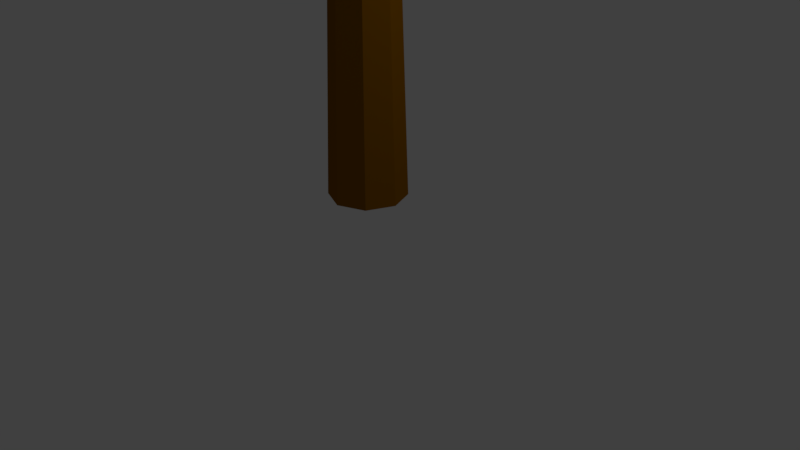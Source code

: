 # Source: CharacterTutorial.blend  (saved by Blender 2.79.0; exported with 4.5.12 LTS)
import bpy
from mathutils import Matrix  # noqa: F401  (used for matrix-valued properties, if any)

bpy.ops.wm.read_factory_settings(use_empty=True)
scene = bpy.context.scene
scene.name = 'Scene'

# ---- collections
col_collection_1 = bpy.data.collections.new('Collection 1'); scene.collection.children.link(col_collection_1)
col_collection_6 = bpy.data.collections.new('Collection 6'); scene.collection.children.link(col_collection_6)
col_collection_6.hide_render = True
col_collection_6.hide_viewport = True

# ---- materials (node trees are filled in below, after node groups)
mat_evergreen = bpy.data.materials.new('Evergreen')
mat_evergreen.alpha_threshold = 0.0
mat_evergreen.use_transparent_shadow = False
mat_evergreen.diffuse_color = (0.005914, 0.2395, 0.02316, 1.0)
mat_evergreen.roughness = 0.5
mat_evergreen.specular_intensity = 0.0
mat_evergreen_001 = bpy.data.materials.new('Evergreen.001')
mat_evergreen_001.alpha_threshold = 0.0
mat_evergreen_001.use_transparent_shadow = False
mat_evergreen_001.diffuse_color = (0.2598, 0.09823, 0.0001054, 1.0)
mat_evergreen_001.roughness = 0.5
mat_evergreen_001.specular_intensity = 0.0

# ---- material node trees

# ---- world
world_world = bpy.data.worlds.new('World'); scene.world = world_world
world_world.color = (0.05088, 0.05088, 0.05088)
world_world.use_sun_shadow = False
world_world.sun_shadow_jitter_overblur = 0.0
world_world.cycles.sampling_method = 'MANUAL'

# ---- cameras
cam_camera = bpy.data.cameras.new('Camera')
cam_camera.clip_end = 100.0
cam_camera.lens = 35.0
cam_camera.sensor_width = 32.0
cam_camera.sensor_height = 18.0
cam_camera.ortho_scale = 7.314
cam_camera.dof.focus_distance = 0.0
cam_camera.dof.aperture_fstop = 128.0

# ---- lights
light_lamp = bpy.data.lights.new('Lamp', 'POINT')
light_lamp.transmission_factor = 0.0
light_lamp.cutoff_distance = 30.0
light_lamp.energy = 100.0
light_lamp.shadow_buffer_clip_start = 1.001
light_lamp.shadow_soft_size = 0.1
light_lamp.shadow_maximum_resolution = 0.006
light_lamp.use_absolute_resolution = True

# ---- meshes
me_icosphere_003 = bpy.data.meshes.new('Icosphere.003')
me_icosphere_003.from_pydata([(0.01454, 0.01006, -0.9728), (0.8066, -0.6671, -0.4691), (-0.2396, -0.9656, -0.4995), (-1.011, 0.06853, -0.4888), (-0.349, 0.9487, -0.5142), (0.622, 0.4631, -0.3604), (0.2142, -0.7806, 0.3487), (-0.7432, -0.523, 0.4539), (-0.7514, 0.5381, 0.5509), (0.2797, 0.8814, 0.4457), (1.019, -0.1197, 0.4784), (0.0071, -0.002778, 0.977), (-0.1645, -0.4998, -0.855), (0.4453, -0.3269, -0.8628), (0.2339, -0.7325, -0.5275), (0.9239, -0.0568, -0.639), (0.4638, 0.2573, -0.9681), (-0.4656, -0.01884, -0.8043), (-0.7835, -0.504, -0.5303), (-0.2023, 0.4133, -0.7854), (-0.6142, 0.5193, -0.4822), (0.21, 0.9172, -0.6629), (0.9078, -0.285, 0.0368), (1.016, 0.3133, -0.03795), (0.07227, -1.172, 0.01669), (0.591, -0.8321, 0.01638), (-0.9414, -0.3076, 0.007273), (-0.6941, -0.8987, 0.05408), (-0.6211, 0.8293, 0.03693), (-0.8755, 0.2766, -0.01149), (0.5858, 0.8042, 0.001713), (-0.04053, 0.8957, -0.009688), (0.6781, -0.4418, 0.3967), (-0.1807, -0.687, 0.5228), (-0.8305, -0.01898, 0.4752), (-0.2594, 0.8686, 0.5611), (0.6842, 0.48, 0.5046), (0.09038, -0.4824, 0.7768), (0.498, -0.04155, 0.7852), (-0.4255, -0.309, 0.8508), (-0.3979, 0.4106, 0.9949), (0.1633, 0.4977, 0.8493)], [], [(0, 13, 12), (1, 13, 15), (0, 12, 17), (0, 17, 19), (0, 19, 16), (1, 15, 22), (2, 14, 24), (3, 18, 26), (4, 20, 28), (5, 21, 30), (1, 22, 25), (2, 24, 27), (3, 26, 29), (4, 28, 31), (5, 30, 23), (6, 32, 37), (7, 33, 39), (8, 34, 40), (9, 35, 41), (10, 36, 38), (38, 41, 11), (38, 36, 41), (36, 9, 41), (41, 40, 11), (41, 35, 40), (35, 8, 40), (40, 39, 11), (40, 34, 39), (34, 7, 39), (39, 37, 11), (39, 33, 37), (33, 6, 37), (37, 38, 11), (37, 32, 38), (32, 10, 38), (23, 36, 10), (23, 30, 36), (30, 9, 36), (31, 35, 9), (31, 28, 35), (28, 8, 35), (29, 34, 8), (29, 26, 34), (26, 7, 34), (27, 33, 7), (27, 24, 33), (24, 6, 33), (25, 32, 6), (25, 22, 32), (22, 10, 32), (30, 31, 9), (30, 21, 31), (21, 4, 31), (28, 29, 8), (28, 20, 29), (20, 3, 29), (26, 27, 7), (26, 18, 27), (18, 2, 27), (24, 25, 6), (24, 14, 25), (14, 1, 25), (22, 23, 10), (22, 15, 23), (15, 5, 23), (16, 21, 5), (16, 19, 21), (19, 4, 21), (19, 20, 4), (19, 17, 20), (17, 3, 20), (17, 18, 3), (17, 12, 18), (12, 2, 18), (15, 16, 5), (15, 13, 16), (13, 0, 16), (12, 14, 2), (12, 13, 14), (13, 1, 14)])
me_icosphere_003.materials.append(mat_evergreen)
me_icosphere_003.use_remesh_preserve_volume = False
me_icosphere_003.use_remesh_preserve_attributes = False
me_icosphere_003.use_mirror_vertex_groups = False
me_icosphere_003.update()
me_icosphere_002 = bpy.data.meshes.new('Icosphere.002')
me_icosphere_002.from_pydata([(-0.006886, -0.004767, -1.013), (0.6843, -0.4587, -0.4369), (-0.2938, -0.7962, -0.4225), (-0.8391, -0.03246, -0.4275), (-0.242, 0.8042, -0.4155), (0.7717, 0.5554, -0.4883), (0.3058, -0.8838, 0.4939), (-0.7143, -0.527, 0.4441), (-0.7104, 0.5199, 0.3981), (0.2748, 0.8361, 0.4479), (0.8354, 0.0567, 0.4324), (-0.003363, 0.001316, 1.011), (-0.1615, -0.5001, -0.8486), (0.4159, -0.3006, -0.8449), (0.2766, -0.8453, -0.5249), (0.816, 0.0269, -0.4721), (0.4071, 0.3335, -0.795), (-0.5542, 0.008923, -0.8726), (-0.6431, -0.4981, -0.5236), (-0.1436, 0.5411, -0.8816), (-0.7233, 0.4909, -0.5464), (0.2879, 0.7577, -0.4608), (0.9716, -0.3204, -0.01743), (0.9201, 0.307, 0.01798), (-0.03423, -0.9186, -0.007906), (0.5862, -0.7981, -0.00776), (-0.9556, -0.3097, -0.003445), (-0.5374, -0.7665, -0.02562), (-0.572, 0.7994, -0.01749), (-0.9869, 0.3243, 0.005445), (0.5887, 0.8113, -0.0008116), (0.0192, 1.049, 0.004589), (0.693, -0.5276, 0.5868), (-0.3018, -0.8668, 0.5271), (-0.8602, 0.008992, 0.5497), (-0.2645, 0.7808, 0.509), (0.6901, 0.5095, 0.5357), (0.1966, -0.5083, 0.8856), (0.5389, 0.01968, 0.8816), (-0.4252, -0.309, 0.8506), (-0.4383, 0.2609, 0.7823), (0.1621, 0.5011, 0.8513)], [], [(0, 13, 12), (1, 13, 15), (0, 12, 17), (0, 17, 19), (0, 19, 16), (1, 15, 22), (2, 14, 24), (3, 18, 26), (4, 20, 28), (5, 21, 30), (1, 22, 25), (2, 24, 27), (3, 26, 29), (4, 28, 31), (5, 30, 23), (6, 32, 37), (7, 33, 39), (8, 34, 40), (9, 35, 41), (10, 36, 38), (38, 41, 11), (38, 36, 41), (36, 9, 41), (41, 40, 11), (41, 35, 40), (35, 8, 40), (40, 39, 11), (40, 34, 39), (34, 7, 39), (39, 37, 11), (39, 33, 37), (33, 6, 37), (37, 38, 11), (37, 32, 38), (32, 10, 38), (23, 36, 10), (23, 30, 36), (30, 9, 36), (31, 35, 9), (31, 28, 35), (28, 8, 35), (29, 34, 8), (29, 26, 34), (26, 7, 34), (27, 33, 7), (27, 24, 33), (24, 6, 33), (25, 32, 6), (25, 22, 32), (22, 10, 32), (30, 31, 9), (30, 21, 31), (21, 4, 31), (28, 29, 8), (28, 20, 29), (20, 3, 29), (26, 27, 7), (26, 18, 27), (18, 2, 27), (24, 25, 6), (24, 14, 25), (14, 1, 25), (22, 23, 10), (22, 15, 23), (15, 5, 23), (16, 21, 5), (16, 19, 21), (19, 4, 21), (19, 20, 4), (19, 17, 20), (17, 3, 20), (17, 18, 3), (17, 12, 18), (12, 2, 18), (15, 16, 5), (15, 13, 16), (13, 0, 16), (12, 14, 2), (12, 13, 14), (13, 1, 14)])
me_icosphere_002.materials.append(mat_evergreen)
me_icosphere_002.use_remesh_preserve_volume = False
me_icosphere_002.use_remesh_preserve_attributes = False
me_icosphere_002.use_mirror_vertex_groups = False
me_icosphere_002.update()
me_icosphere_001 = bpy.data.meshes.new('Icosphere.001')
me_icosphere_001.from_pydata([(0.9397, 0.1126, 0.4616), (0.05293, -0.157, 1.046), (0.4522, -0.8962, 0.3606), (0.7156, -0.3131, -0.5477), (0.6383, 0.7109, -0.4615), (0.1286, 0.776, 0.5147), (-0.5838, -0.6513, 0.346), (-0.2144, -0.8376, -0.599), (-0.07255, 0.1058, -0.9287), (-0.419, 0.9093, -0.3666), (-0.7247, 0.3055, 0.5239), (-0.8394, -0.08142, -0.4052), (0.7551, -0.4221, 0.3759), (0.5956, -0.04311, 0.881), (0.2676, -0.5219, 0.7212), (0.1594, 0.3711, 0.8511), (0.6356, 0.4658, 0.5292), (1.036, -0.1809, -0.029), (0.6338, -0.6774, -0.1385), (0.847, 0.392, -0.00673), (0.7821, 0.2221, -0.5028), (0.4969, 0.9201, 0.02762), (-0.476, 0.163, 0.934), (-0.29, 0.665, 0.603), (-0.1136, -0.9461, 0.4752), (-0.3816, -0.498, 0.8587), (0.3138, -0.6694, -0.5748), (0.1024, -1.042, -0.1343), (0.2828, 0.44, -0.7808), (0.4383, -0.1506, -0.8308), (-0.1559, 0.9152, 0.1314), (0.1069, 0.8247, -0.4357), (-0.7524, -0.1704, 0.5223), (-0.4532, -0.8179, -0.05453), (-0.1138, -0.4563, -0.9559), (-0.2965, 0.6303, -0.7967), (-0.6428, 0.6641, 0.1127), (-0.9436, -0.4767, -0.04976), (-0.931, 0.1231, 0.05416), (-0.6875, -0.5507, -0.6079), (-0.5479, 0.05612, -0.7704), (-0.7377, 0.4109, -0.4016)], [], [(0, 13, 12), (1, 13, 15), (0, 12, 17), (0, 17, 19), (0, 19, 16), (1, 15, 22), (2, 14, 24), (3, 18, 26), (4, 20, 28), (5, 21, 30), (1, 22, 25), (2, 24, 27), (3, 26, 29), (4, 28, 31), (5, 30, 23), (6, 32, 37), (7, 33, 39), (8, 34, 40), (9, 35, 41), (10, 36, 38), (38, 41, 11), (38, 36, 41), (36, 9, 41), (41, 40, 11), (41, 35, 40), (35, 8, 40), (40, 39, 11), (40, 34, 39), (34, 7, 39), (39, 37, 11), (39, 33, 37), (33, 6, 37), (37, 38, 11), (37, 32, 38), (32, 10, 38), (23, 36, 10), (23, 30, 36), (30, 9, 36), (31, 35, 9), (31, 28, 35), (28, 8, 35), (29, 34, 8), (29, 26, 34), (26, 7, 34), (27, 33, 7), (27, 24, 33), (24, 6, 33), (25, 32, 6), (25, 22, 32), (22, 10, 32), (30, 31, 9), (30, 21, 31), (21, 4, 31), (28, 29, 8), (28, 20, 29), (20, 3, 29), (26, 27, 7), (26, 18, 27), (18, 2, 27), (24, 25, 6), (24, 14, 25), (14, 1, 25), (22, 23, 10), (22, 15, 23), (15, 5, 23), (16, 21, 5), (16, 19, 21), (19, 4, 21), (19, 20, 4), (19, 17, 20), (17, 3, 20), (17, 18, 3), (17, 12, 18), (12, 2, 18), (15, 16, 5), (15, 13, 16), (13, 0, 16), (12, 14, 2), (12, 13, 14), (13, 1, 14)])
me_icosphere_001.materials.append(mat_evergreen)
me_icosphere_001.use_remesh_preserve_volume = False
me_icosphere_001.use_remesh_preserve_attributes = False
me_icosphere_001.use_mirror_vertex_groups = False
me_icosphere_001.update()
me_icosphere = bpy.data.meshes.new('Icosphere')
me_icosphere.from_pydata([(0.03135, 0.0217, -0.9413), (0.7587, -0.5856, -0.4565), (-0.2568, -0.9118, -0.4751), (-0.9521, 0.03389, -0.4678), (-0.3129, 0.9, -0.4809), (0.6754, 0.496, -0.406), (0.2444, -0.8146, 0.3965), (-0.7894, -0.5167, 0.4695), (-0.7416, 0.5337, 0.5144), (0.2839, 0.9202, 0.4439), (0.9441, -0.04773, 0.4596), (0.0205, -0.00802, 0.9336), (-0.1926, -0.4969, -0.9138), (0.4728, -0.3515, -0.8796), (0.2381, -0.7436, -0.5272), (0.8857, -0.02717, -0.5799), (0.4454, 0.282, -0.912), (-0.4719, -0.01686, -0.8092), (-0.758, -0.5029, -0.5291), (-0.1866, 0.4475, -0.8111), (-0.6293, 0.5153, -0.4911), (0.2426, 0.8505, -0.5783), (0.9019, -0.2818, 0.04177), (1.011, 0.313, -0.03511), (0.02704, -1.064, 0.006245), (0.5958, -0.8657, 0.04027), (-0.8956, -0.3011, 0.04196), (-0.6377, -0.8511, 0.02536), (-0.6312, 0.8354, 0.04815), (-0.8873, 0.2817, -0.009694), (0.5621, 0.7477, 0.022), (-0.02527, 0.935, -0.00604), (0.6832, -0.4713, 0.4621), (-0.2237, -0.751, 0.5243), (-0.8261, -0.02305, 0.4643), (-0.2594, 0.8691, 0.5614), (0.6786, 0.4523, 0.4754), (0.1143, -0.4882, 0.8013), (0.5022, -0.03533, 0.795), (-0.4835, -0.3142, 0.8892), (-0.4146, 0.3488, 0.9072), (0.1823, 0.4417, 0.8173)], [], [(0, 13, 12), (1, 13, 15), (0, 12, 17), (0, 17, 19), (0, 19, 16), (1, 15, 22), (2, 14, 24), (3, 18, 26), (4, 20, 28), (5, 21, 30), (1, 22, 25), (2, 24, 27), (3, 26, 29), (4, 28, 31), (5, 30, 23), (6, 32, 37), (7, 33, 39), (8, 34, 40), (9, 35, 41), (10, 36, 38), (38, 41, 11), (38, 36, 41), (36, 9, 41), (41, 40, 11), (41, 35, 40), (35, 8, 40), (40, 39, 11), (40, 34, 39), (34, 7, 39), (39, 37, 11), (39, 33, 37), (33, 6, 37), (37, 38, 11), (37, 32, 38), (32, 10, 38), (23, 36, 10), (23, 30, 36), (30, 9, 36), (31, 35, 9), (31, 28, 35), (28, 8, 35), (29, 34, 8), (29, 26, 34), (26, 7, 34), (27, 33, 7), (27, 24, 33), (24, 6, 33), (25, 32, 6), (25, 22, 32), (22, 10, 32), (30, 31, 9), (30, 21, 31), (21, 4, 31), (28, 29, 8), (28, 20, 29), (20, 3, 29), (26, 27, 7), (26, 18, 27), (18, 2, 27), (24, 25, 6), (24, 14, 25), (14, 1, 25), (22, 23, 10), (22, 15, 23), (15, 5, 23), (16, 21, 5), (16, 19, 21), (19, 4, 21), (19, 20, 4), (19, 17, 20), (17, 3, 20), (17, 18, 3), (17, 12, 18), (12, 2, 18), (15, 16, 5), (15, 13, 16), (13, 0, 16), (12, 14, 2), (12, 13, 14), (13, 1, 14)])
me_icosphere.materials.append(mat_evergreen)
me_icosphere.use_remesh_preserve_volume = False
me_icosphere.use_remesh_preserve_attributes = False
me_icosphere.use_mirror_vertex_groups = False
me_icosphere.update()
me_cylinder_002 = bpy.data.meshes.new('Cylinder.002')
me_cylinder_002.from_pydata([(-3.738e-09, 0.4983, 0.0), (-6.193e-09, 0.1689, 10.55), (0.3523, 0.3523, 0.0), (0.1194, 0.1194, 10.55), (0.4983, -1.804e-08, 0.0), (0.1689, -1.188e-09, 10.55), (0.3523, -0.3523, 0.0), (0.1194, -0.1194, 10.55), (-4.73e-08, -0.4983, 0.0), (-2.095e-08, -0.1689, 10.55), (-0.3523, -0.3523, 0.0), (-0.1194, -0.1194, 10.55), (-0.4983, 9.68e-09, 0.0), (-0.1689, 8.206e-09, 10.55), (-0.3523, 0.3523, 0.0), (-0.1194, 0.1194, 10.55), (-4.936e-09, 0.3375, 4.789), (0.2387, 0.2387, 5.146), (0.3375, -9.819e-09, 5.656), (0.2387, -0.2387, 5.656), (-3.444e-08, -0.3375, 5.146), (-0.2387, -0.2387, 5.146), (-0.3375, 8.961e-09, 5.146), (-0.2387, 0.2387, 4.789), (-5.355e-09, 0.2813, 6.947), (-5.774e-09, 0.2251, 8.747), (0.1592, 0.1592, 8.747), (0.1989, 0.1989, 6.947), (0.2251, -4.065e-09, 8.747), (0.2813, -6.942e-09, 6.947), (0.1592, -0.1592, 8.747), (0.1989, -0.1989, 6.947), (-2.545e-08, -0.2251, 8.747), (-2.995e-08, -0.2813, 6.947), (-0.1592, -0.1592, 8.747), (-0.1989, -0.1989, 6.947), (-0.2251, 8.458e-09, 8.747), (-0.2813, 8.709e-09, 6.947), (-0.1592, 0.1592, 8.747), (-0.1989, 0.1989, 6.947), (0.2188, 0.2188, 6.047), (0.3094, -8.38e-09, 6.047), (0.2188, -0.2188, 6.047), (-3.22e-08, -0.3094, 6.047), (-0.2188, -0.2188, 6.597), (-0.3094, 8.835e-09, 6.597), (-0.2188, 0.2188, 6.047), (-5.145e-09, 0.3094, 6.047), (1.813, -1.124, 6.459), (1.841, -1.124, 6.006), (1.722, -1.44, 6.459), (1.742, -1.469, 6.006), (3.574, -1.634, 7.833), (3.864, -1.701, 7.49), (3.515, -1.957, 7.853), (3.8, -2.053, 7.512), (4.298, -1.612, 9.394), (4.389, -1.633, 9.286), (4.279, -1.713, 9.401), (4.369, -1.744, 9.293), (-5.148, 0.08443, 9.528), (-5.058, 0.1809, 9.528), (-5.162, 0.08152, 9.37), (-5.063, 0.1877, 9.37), (-1.735, -1.245, 7.225), (-3.649, -1.236, 8.003), (-3.831, -1.181, 7.635), (-1.761, -1.281, 6.887), (-3.732, -0.9529, 7.632), (-1.88, -0.8871, 6.887), (-3.559, -1.028, 8.001), (-1.843, -0.8871, 7.225), (0.2558, 0.2558, 4.371), (0.3618, -1.106e-08, 4.371), (0.2558, -0.2558, 4.371), (-3.638e-08, -0.3618, 4.371), (-0.2558, -0.2558, 4.371), (-0.3618, 9.069e-09, 4.371), (-0.2558, 0.2558, 4.371), (-4.755e-09, 0.3618, 4.371), (-0.7923, 1.907, 5.192), (-0.9357, 3.384, 6.459), (-1.006, 4.859, 7.642), (-1.098, 4.797, 7.661), (-1.141, 3.201, 6.457), (-0.9924, 1.78, 5.236), (-1.145, 4.734, 7.496), (-1.165, 3.208, 6.264), (-1.005, 1.907, 5.001), (-1.044, 4.833, 7.505), (-1.072, 3.333, 6.188), (-0.8358, 2.02, 4.905), (0.03475, 0.03475, 12.34), (-4.443e-09, 0.04914, 12.34), (0.04914, 4.831e-09, 12.34), (0.03475, -0.03475, 12.34), (-8.74e-09, -0.04914, 12.34), (-0.03475, -0.03475, 12.34), (-0.04914, 7.565e-09, 12.34), (-0.03475, 0.03475, 12.34)], [], [(25, 1, 3, 26), (26, 3, 5, 28), (28, 5, 7, 30), (30, 7, 9, 32), (32, 9, 11, 34), (34, 11, 13, 36), (1, 15, 99, 93), (36, 13, 15, 38), (38, 15, 1, 25), (0, 2, 4, 6, 8, 10, 12, 14), (77, 22, 23, 78), (76, 21, 22, 77), (75, 20, 21, 76), (74, 19, 20, 75), (73, 18, 19, 74), (72, 17, 18, 73), (79, 16, 17, 72), (46, 39, 24, 47), (39, 38, 25, 24), (45, 37, 39, 46), (37, 36, 38, 39), (66, 65, 60, 62), (35, 34, 36, 37), (43, 33, 35, 44), (33, 32, 34, 35), (42, 31, 33, 43), (31, 30, 32, 33), (41, 29, 31, 42), (29, 28, 30, 31), (40, 27, 29, 41), (27, 26, 28, 29), (47, 24, 27, 40), (24, 25, 26, 27), (16, 47, 40, 17), (17, 40, 41, 18), (42, 19, 51, 50), (19, 42, 43, 20), (20, 43, 44, 21), (21, 44, 45, 22), (22, 45, 46, 23), (23, 46, 47, 16), (50, 51, 55, 54), (41, 42, 50, 48), (18, 41, 48, 49), (19, 18, 49, 51), (55, 53, 57, 59), (51, 49, 53, 55), (49, 48, 52, 53), (48, 50, 54, 52), (57, 56, 58, 59), (53, 52, 56, 57), (52, 54, 58, 56), (54, 55, 59, 58), (62, 60, 61, 63), (68, 66, 62, 63), (70, 68, 63, 61), (65, 70, 61, 60), (35, 37, 71, 64), (64, 71, 70, 65), (37, 45, 69, 71), (71, 69, 68, 70), (45, 44, 67, 69), (69, 67, 66, 68), (44, 35, 64, 67), (67, 64, 65, 66), (0, 79, 72, 2), (2, 72, 73, 4), (4, 73, 74, 6), (6, 74, 75, 8), (8, 75, 76, 10), (10, 76, 77, 12), (12, 77, 78, 14), (14, 78, 79, 0), (89, 86, 83, 82), (16, 79, 91, 80), (80, 91, 90, 81), (81, 90, 89, 82), (79, 78, 88, 91), (91, 88, 87, 90), (90, 87, 86, 89), (78, 23, 85, 88), (88, 85, 84, 87), (87, 84, 83, 86), (23, 16, 80, 85), (85, 80, 81, 84), (84, 81, 82, 83), (92, 93, 99, 98, 97, 96, 95, 94), (3, 1, 93, 92), (7, 5, 94, 95), (13, 11, 97, 98), (9, 7, 95, 96), (15, 13, 98, 99), (5, 3, 92, 94), (11, 9, 96, 97)])
me_cylinder_002.materials.append(mat_evergreen_001)
me_cylinder_002.use_remesh_preserve_volume = False
me_cylinder_002.use_remesh_preserve_attributes = False
me_cylinder_002.use_mirror_vertex_groups = False
me_cylinder_002.update()
me_cylinder_001 = bpy.data.meshes.new('Cylinder.001')
me_cylinder_001.from_pydata([(-3.553e-15, 1.0, -1.0), (-3.553e-15, 1.0, 1.0), (0.7071, 0.7071, -1.0), (0.7071, 0.7071, 1.0), (1.0, -4.371e-08, -1.0), (1.0, -4.371e-08, 1.0), (0.7071, -0.7071, -1.0), (0.7071, -0.7071, 1.0), (-8.742e-08, -1.0, -1.0), (-8.742e-08, -1.0, 1.0), (-0.7071, -0.7071, -1.0), (-0.7071, -0.7071, 1.0), (-1.0, 1.192e-08, -1.0), (-1.0, 1.192e-08, 1.0), (-0.7071, 0.7071, -1.0), (-0.7071, 0.7071, 1.0), (-1.332e-09, 0.8213, -0.05556), (0.5807, 0.5807, -0.05556), (0.8213, -3.457e-08, -0.05556), (0.5807, -0.5807, -0.05556), (-7.313e-08, -0.8213, -0.05556), (-0.5807, -0.5807, -0.05556), (-0.8213, 1.113e-08, -0.05556), (-0.5807, 0.5807, -0.05556)], [], [(16, 1, 3, 17), (17, 3, 5, 18), (18, 5, 7, 19), (19, 7, 9, 20), (20, 9, 11, 21), (21, 11, 13, 22), (3, 1, 15, 13, 11, 9, 7, 5), (22, 13, 15, 23), (23, 15, 1, 16), (0, 2, 4, 6, 8, 10, 12, 14), (14, 23, 16, 0), (12, 22, 23, 14), (10, 21, 22, 12), (8, 20, 21, 10), (6, 19, 20, 8), (4, 18, 19, 6), (2, 17, 18, 4), (0, 16, 17, 2)])
me_cylinder_001.materials.append(mat_evergreen_001)
me_cylinder_001.use_remesh_preserve_volume = False
me_cylinder_001.use_remesh_preserve_attributes = False
me_cylinder_001.use_mirror_vertex_groups = False
me_cylinder_001.update()
me_cylinder = bpy.data.meshes.new('Cylinder')
me_cylinder.from_pydata([(6.433e-09, 1.863, -0.1649), (-1.699e-08, 0.01942, 12.0), (1.318, 1.318, 0.0), (0.01373, 0.01373, 12.0), (1.863, -8.789e-08, -0.1649), (0.01942, 7.264e-09, 12.0), (1.318, -1.318, 0.0), (0.01373, -0.01373, 12.0), (-1.565e-07, -1.863, -0.1649), (-1.869e-08, -0.01942, 12.0), (-1.318, -1.318, 0.0), (-0.01373, -0.01373, 12.0), (-1.863, 1.579e-08, -0.1649), (-0.01942, 8.344e-09, 12.0), (-1.318, 1.318, 0.0), (-0.01373, 0.01373, 12.0), (4.3e-09, 1.577, 1.835), (2.167e-09, 1.291, 3.835), (3.33e-11, 1.004, 5.835), (-2.1e-09, 0.7181, 7.835), (-4.233e-09, 0.4318, 9.835), (0.3053, 0.3053, 10.0), (0.5078, 0.5078, 8.0), (0.7103, 0.7103, 6.0), (0.9127, 0.9127, 4.0), (1.115, 1.115, 2.0), (0.4318, -1.464e-08, 10.0), (0.7181, -2.929e-08, 7.835), (1.004, -4.394e-08, 5.835), (1.291, -5.859e-08, 3.835), (1.577, -7.324e-08, 1.835), (0.3053, -0.3053, 10.0), (0.5078, -0.5078, 8.0), (0.7103, -0.7103, 6.0), (0.9127, -0.9127, 4.0), (1.115, -1.115, 2.0), (-4.198e-08, -0.4318, 9.835), (-6.488e-08, -0.7181, 7.835), (-8.778e-08, -1.004, 5.835), (-1.107e-07, -1.291, 3.835), (-1.336e-07, -1.577, 1.835), (-0.3053, -0.3053, 10.0), (-0.5078, -0.5078, 8.0), (-0.7103, -0.7103, 6.0), (-0.9127, -0.9127, 4.0), (-1.115, -1.115, 2.0), (-0.4318, 9.383e-09, 9.835), (-0.7181, 1.066e-08, 7.835), (-1.004, 1.194e-08, 5.835), (-1.291, 1.323e-08, 3.835), (-1.577, 1.451e-08, 1.835), (-0.3053, 0.3053, 10.0), (-0.5078, 0.5078, 8.0), (-0.7103, 0.7103, 6.0), (-0.9127, 0.9127, 4.0), (-1.115, 1.115, 2.0), (1.555e-08, 0.7658, 9.835), (0.5415, 0.5415, 10.0), (0.7658, -2.597e-08, 9.835), (0.5415, -0.5415, 10.0), (-5.141e-08, -0.7658, 9.835), (-0.5415, -0.5415, 10.0), (-0.7658, 1.664e-08, 9.835), (-0.5415, 0.5415, 10.0), (1.54e-08, 1.076, 7.835), (0.7605, 0.7605, 8.0), (1.076, -4.387e-08, 7.835), (0.7605, -0.7605, 8.0), (-7.863e-08, -1.076, 7.835), (-0.7605, -0.7605, 8.0), (-1.076, 1.597e-08, 7.835), (-0.7605, 0.7605, 8.0), (1.787e-08, 1.405, 5.835), (0.9935, 0.9935, 6.0), (1.405, -5.849e-08, 5.835), (0.9935, -0.9935, 6.0), (-1.05e-07, -1.405, 5.835), (-0.9935, -0.9935, 6.0), (-1.405, 1.968e-08, 5.835), (-0.9935, 0.9935, 6.0), (2.462e-08, 1.76, 3.835), (1.245, 1.245, 4.0), (1.76, -8.26e-08, 3.835), (1.245, -1.245, 4.0), (-1.292e-07, -1.76, 3.835), (-1.245, -1.245, 4.0), (-1.76, 1.533e-08, 3.835), (-1.245, 1.245, 4.0), (3.931e-08, 2.166, 1.835), (1.532, 1.532, 2.0), (2.166, -1.062e-07, 1.835), (1.532, -1.532, 2.0), (-1.501e-07, -2.166, 1.835), (-1.532, -1.532, 2.0), (-2.166, 1.436e-08, 1.835), (-1.532, 1.532, 2.0), (1.834, 1.834, 0.0), (2.594, -1.165e-07, -0.1649), (1.834, -1.834, 0.0), (-1.831e-07, -2.594, -0.1649), (-1.834, -1.834, 0.0), (-2.594, 2.782e-08, -0.1649), (-1.834, 1.834, 0.0), (4.368e-08, 2.594, -0.1649)], [], [(56, 1, 3, 57), (57, 3, 5, 58), (58, 5, 7, 59), (59, 7, 9, 60), (60, 9, 11, 61), (61, 11, 13, 62), (3, 1, 15, 13, 11, 9, 7, 5), (62, 13, 15, 63), (63, 15, 1, 56), (0, 2, 4, 6, 8, 10, 12, 14), (102, 55, 16, 103), (95, 54, 17, 88), (87, 53, 18, 80), (79, 52, 19, 72), (71, 51, 20, 64), (101, 50, 55, 102), (94, 49, 54, 95), (86, 48, 53, 87), (78, 47, 52, 79), (70, 46, 51, 71), (100, 45, 50, 101), (93, 44, 49, 94), (85, 43, 48, 86), (77, 42, 47, 78), (69, 41, 46, 70), (99, 40, 45, 100), (92, 39, 44, 93), (84, 38, 43, 85), (76, 37, 42, 77), (68, 36, 41, 69), (98, 35, 40, 99), (91, 34, 39, 92), (83, 33, 38, 84), (75, 32, 37, 76), (67, 31, 36, 68), (97, 30, 35, 98), (90, 29, 34, 91), (82, 28, 33, 83), (74, 27, 32, 75), (66, 26, 31, 67), (96, 25, 30, 97), (89, 24, 29, 90), (81, 23, 28, 82), (73, 22, 27, 74), (65, 21, 26, 66), (103, 16, 25, 96), (88, 17, 24, 89), (80, 18, 23, 81), (72, 19, 22, 73), (64, 20, 21, 65), (51, 63, 56, 20), (46, 62, 63, 51), (41, 61, 62, 46), (36, 60, 61, 41), (31, 59, 60, 36), (26, 58, 59, 31), (21, 57, 58, 26), (20, 56, 57, 21), (19, 64, 65, 22), (22, 65, 66, 27), (27, 66, 67, 32), (32, 67, 68, 37), (37, 68, 69, 42), (42, 69, 70, 47), (47, 70, 71, 52), (52, 71, 64, 19), (18, 72, 73, 23), (23, 73, 74, 28), (28, 74, 75, 33), (33, 75, 76, 38), (38, 76, 77, 43), (43, 77, 78, 48), (48, 78, 79, 53), (53, 79, 72, 18), (17, 80, 81, 24), (24, 81, 82, 29), (29, 82, 83, 34), (34, 83, 84, 39), (39, 84, 85, 44), (44, 85, 86, 49), (49, 86, 87, 54), (54, 87, 80, 17), (16, 88, 89, 25), (25, 89, 90, 30), (30, 90, 91, 35), (35, 91, 92, 40), (40, 92, 93, 45), (45, 93, 94, 50), (50, 94, 95, 55), (55, 95, 88, 16), (0, 103, 96, 2), (2, 96, 97, 4), (4, 97, 98, 6), (6, 98, 99, 8), (8, 99, 100, 10), (10, 100, 101, 12), (12, 101, 102, 14), (14, 102, 103, 0)])
me_cylinder.materials.append(mat_evergreen)
me_cylinder.use_remesh_preserve_volume = False
me_cylinder.use_remesh_preserve_attributes = False
me_cylinder.use_mirror_vertex_groups = False
me_cylinder.update()

# ---- objects
ob_icosphere_003 = bpy.data.objects.new('Icosphere.003', me_icosphere_003)
ob_icosphere_002 = bpy.data.objects.new('Icosphere.002', me_icosphere_002)
ob_icosphere_001 = bpy.data.objects.new('Icosphere.001', me_icosphere_001)
ob_icosphere = bpy.data.objects.new('Icosphere', me_icosphere)
ob_cylinder_002 = bpy.data.objects.new('Cylinder.002', me_cylinder_002)
ob_lamp = bpy.data.objects.new('Lamp', light_lamp)
ob_camera = bpy.data.objects.new('Camera', cam_camera)
ob_cylinder_001 = bpy.data.objects.new('Cylinder.001', me_cylinder_001)
ob_cylinder = bpy.data.objects.new('Cylinder', me_cylinder)

# ---- transforms, parenting, visibility, modifiers, constraints
ob_icosphere_003.location = (0.2778, 0.03044, 12.91)
ob_icosphere_003.scale = (4.891, 4.891, 4.891)
ob_icosphere_003.lineart.crease_threshold = 0.0
ob_icosphere_002.location = (-4.831, -1.629, 8.946)
ob_icosphere_002.scale = (2.376, 2.376, 2.376)
ob_icosphere_002.lineart.crease_threshold = 0.0
ob_icosphere_001.location = (4.338, -1.965, 8.213)
ob_icosphere_001.rotation_euler = (-0.8482, -1.127, 0.8317)
ob_icosphere_001.scale = (2.376, 2.376, 2.376)
ob_icosphere_001.lineart.crease_threshold = 0.0
ob_icosphere.location = (-1.109, 3.972, 7.125)
ob_icosphere.scale = (1.659, 1.659, 1.659)
ob_icosphere.lineart.crease_threshold = 0.0
ob_cylinder_002.location = (0.0, 0.0, 0.0)
ob_cylinder_002.lineart.crease_threshold = 0.0
ob_lamp.location = (4.076, 1.005, 5.054)
ob_lamp.rotation_euler = (0.6503, 0.05522, 1.866)
ob_lamp.lock_rotations_4d = False
ob_lamp.empty_display_type = 'ARROWS'
ob_lamp.color = (0.0, 0.0, 0.0, 0.0)
ob_lamp.lineart.crease_threshold = 0.0
ob_camera.location = (7.481, -6.508, 4.494)
ob_camera.rotation_euler = (1.109, 0.0, 0.8149)
ob_camera.lock_rotations_4d = False
ob_camera.empty_display_type = 'ARROWS'
ob_camera.color = (0.0, 0.0, 0.0, 0.0)
ob_camera.display_type = 'WIRE'
ob_camera.lineart.crease_threshold = 0.0
ob_cylinder_001.location = (0.0, 0.0, 0.9918)
ob_cylinder_001.scale = (0.5214, 0.5253, 1.0)
ob_cylinder_001.lineart.crease_threshold = 0.0
ob_cylinder.location = (0.0, 0.0, 1.649)
ob_cylinder.lineart.crease_threshold = 0.0

# ---- collection membership
col_collection_1.objects.link(ob_icosphere_003)
col_collection_1.objects.link(ob_icosphere_002)
col_collection_1.objects.link(ob_icosphere_001)
col_collection_1.objects.link(ob_icosphere)
col_collection_1.objects.link(ob_cylinder_002)
col_collection_1.objects.link(ob_lamp)
col_collection_1.objects.link(ob_camera)
col_collection_6.objects.link(ob_cylinder_001)
col_collection_6.objects.link(ob_cylinder)

# ---- scene / render settings (as saved in the file)
scene.camera = ob_camera
scene.frame_start = 1; scene.frame_end = 250; scene.frame_set(0)
scene.render.engine = 'BLENDER_EEVEE_NEXT'
scene.render.resolution_percentage = 50
scene.render.dither_intensity = 0.0
scene.cycles.use_denoising = False
scene.cycles.samples = 128
scene.cycles.sampling_pattern = 'TABULATED_SOBOL'
scene.cycles.use_adaptive_sampling = False
scene.cycles.use_light_tree = False
scene.cycles.blur_glossy = 0.0
scene.cycles.sample_clamp_indirect = 0.0
scene.view_settings.view_transform = 'Standard'
bpy.context.view_layer.update()
